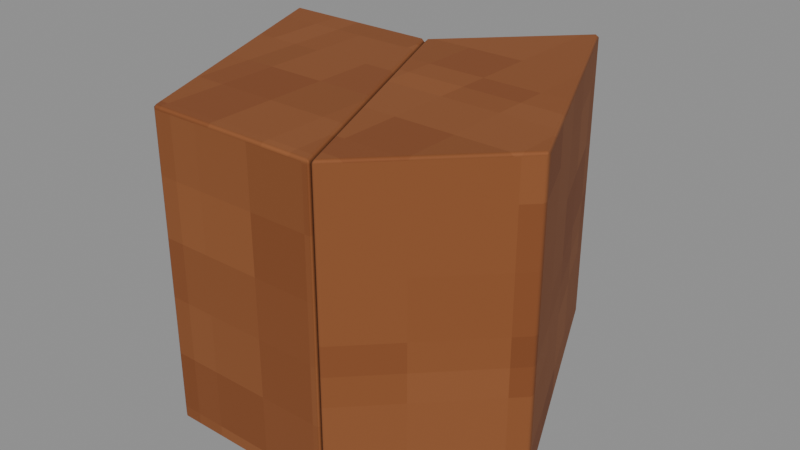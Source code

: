 # Source: CornerKey-1.blend  (saved by Blender 4.3.34; exported with 4.5.12 LTS)
import bpy
from mathutils import Matrix  # noqa: F401  (used for matrix-valued properties, if any)

bpy.ops.wm.read_factory_settings(use_empty=True)
scene = bpy.context.scene
scene.name = 'Isolated part'

# ---- collections
col_part_cornerkey_1 = bpy.data.collections.new('Part.CornerKey-1'); scene.collection.children.link(col_part_cornerkey_1)

# ---- images (referenced by path relative to the original .blend; pixels are not part of the script)
import os
ASSET_DIR = os.environ.get("B2B_ASSET_DIR", "")  # directory of the original .blend (textures are referenced by path, not embedded)
HERE = os.path.dirname(os.path.abspath(__file__))  # packed textures are extracted next to this script under _unpacked/

def load_image(name, relpath, width, height, colorspace="sRGB"):
    """Load a texture the original file referenced (path relative to the .blend, or extracted next to this script)."""
    p = next((c for c in (os.path.join(HERE, relpath), os.path.join(ASSET_DIR, relpath)) if relpath and os.path.exists(c)), "")
    if p:
        img = bpy.data.images.load(p, check_existing=True)
        img.name = name
    else:  # same state as the original file: an image datablock whose file is absent (Cycles renders it pink)
        img = bpy.data.images.new(name, width, height)
        img.source = "FILE"
        img.filepath = "//" + (relpath or name)
    img.colorspace_settings.name = colorspace
    return img
img_minecraft___cut_timber = load_image('Minecraft • Cut timber', '_unpacked/Cut_timber.4b9fd4d1.png', 64, 64, 'sRGB')

# ---- materials (node trees are filled in below, after node groups)
mat_minecraft___cut_timber = bpy.data.materials.new('Minecraft / Cut timber')
mat_minecraft___cut_timber.diffuse_color = (0.5294, 0.302, 0.1451, 1.0)

# ---- material node trees
mat_minecraft___cut_timber.use_nodes = True; mat_minecraft___cut_timber.node_tree.nodes.clear()
_N = mat_minecraft___cut_timber.node_tree.nodes; _L = mat_minecraft___cut_timber.node_tree.links
n0 = _N.new('ShaderNodeBsdfPrincipled'); n0.name = 'Principled BSDF'; n0.location = (10, 300)
n0.inputs[2].default_value = 0.85
n1 = _N.new('ShaderNodeOutputMaterial'); n1.name = 'Material Output'; n1.location = (300, 300)
n2 = _N.new('ShaderNodeTexImage'); n2.name = 'Image Texture'; n2.location = (-580, 280)
n2.image = img_minecraft___cut_timber
n2.interpolation = 'Closest'
_L.new(n0.outputs[0], n1.inputs[0])
_L.new(n2.outputs[0], n0.inputs[0])
n1.is_active_output = True

# ---- meshes
me_octagonalshell_cornerkey_008 = bpy.data.meshes.new('OctagonalShell.CornerKey.008')
me_octagonalshell_cornerkey_008.from_pydata([(-0.06438, -0.132, 0.0), (0.05279, -0.132, 0.0), (-0.02384, 0.05297, 0.0), (-0.1356, 0.05297, 0.0), (-0.06438, -0.132, 0.207), (0.05279, -0.132, 0.207), (-0.02384, 0.05297, 0.207), (-0.1356, 0.05297, 0.207), (0.05279, -0.132, 0.0), (0.1356, -0.04918, 0.0), (0.05522, 0.132, 0.0), (-0.02384, 0.05297, 0.0), (0.05279, -0.132, 0.207), (0.1356, -0.04918, 0.207), (0.05522, 0.132, 0.207), (-0.02384, 0.05297, 0.207)], [], [(3, 2, 1, 0), (4, 5, 6, 7), (0, 1, 5, 4), (1, 2, 6, 5), (2, 3, 7, 6), (3, 0, 4, 7), (11, 10, 9, 8), (12, 13, 14, 15), (8, 9, 13, 12), (9, 10, 14, 13), (10, 11, 15, 14), (11, 8, 12, 15)])
_uv = me_octagonalshell_cornerkey_008.uv_layers.new(name='UV0.Surface')
_uv.uv.foreach_set('vector', [1.501, -2.451, 1.591, -2.451, 1.652, -2.599, 1.558, -2.599, 1.558, -2.599, 1.652, -2.599, 1.591, -2.451, 1.501, -2.451, 0.1176, 1.879, 0.1176, 1.973, 0.2832, 1.973, 0.2832, 1.879, 0.1176, -2.599, 0.1176, -2.451, 0.2832, -2.451, 0.2832, -2.599, 0.1176, 1.911, 0.1176, 1.822, 0.2832, 1.822, 0.2832, 1.911, 0.1176, -2.451, 0.1176, -2.599, 0.2832, -2.599, 0.2832, -2.451, -3.033, 1.505, -2.97, 1.568, -3.115, 1.633, -3.181, 1.567, -3.181, 1.567, -3.115, 1.633, -2.97, 1.568, -3.033, 1.505, -0.1432, 1.567, -0.1432, 1.633, 0.02236, 1.633, 0.02236, 1.567, -0.1432, -2.939, -0.1432, -2.794, 0.02236, -2.794, 0.02236, -2.939, -0.1432, -2.794, -0.1432, -2.857, 0.02236, -2.857, 0.02236, -2.794, -0.1432, -2.857, -0.1432, -3.005, 0.02236, -3.005, 0.02236, -2.857])
_uv.active_render = True
_uv = me_octagonalshell_cornerkey_008.uv_layers.new(name='UV1.Paint')
_uv.uv.foreach_set('vector', [0.7883, 0.9686, 0.7878, 0.9684, 0.7877, 0.9673, 0.7883, 0.9675, 0.8026, 0.9675, 0.8032, 0.9673, 0.8032, 0.9684, 0.8026, 0.9686, 0.865, 0.9845, 0.8645, 0.9845, 0.8645, 0.9833, 0.865, 0.9833, 0.7765, 0.8565, 0.7754, 0.8565, 0.7754, 0.8554, 0.7765, 0.8554, 0.07432, 0.9845, 0.0737, 0.9845, 0.0737, 0.9833, 0.07432, 0.9833, 0.8651, 0.5018, 0.864, 0.5018, 0.864, 0.5007, 0.8651, 0.5007, 0.5499, 0.9684, 0.5493, 0.9686, 0.5493, 0.9675, 0.5499, 0.9673, 0.5642, 0.9673, 0.5648, 0.9675, 0.5648, 0.9686, 0.5642, 0.9684, 0.9706, 0.8932, 0.9699, 0.8932, 0.9699, 0.892, 0.9706, 0.892, 0.8651, 0.3775, 0.864, 0.3775, 0.864, 0.3764, 0.8651, 0.3764, 0.9854, 0.1271, 0.985, 0.1271, 0.985, 0.1259, 0.9854, 0.1259, 0.7919, 0.8565, 0.7908, 0.8565, 0.7908, 0.8554, 0.7919, 0.8554])
me_octagonalshell_cornerkey_008.materials.append(mat_minecraft___cut_timber)
me_octagonalshell_cornerkey_008.update()

# ---- objects
ob_cornerkey_1 = bpy.data.objects.new('CornerKey-1', me_octagonalshell_cornerkey_008)

# ---- transforms, parenting, visibility, modifiers, constraints
ob_cornerkey_1.location = (0.0, 0.0, 0.0)
_m = ob_cornerkey_1.modifiers.new('Hand-finished edges', 'BEVEL')
_m.width = 0.002
_m.width_pct = 0.002
_m.harden_normals = True

# ---- collection membership
col_part_cornerkey_1.objects.link(ob_cornerkey_1)

# ---- scene / render settings (as saved in the file)
scene.frame_start = 1; scene.frame_end = 250; scene.frame_set(1)
scene.render.engine = 'BLENDER_EEVEE_NEXT'
scene.render.image_settings.exr_codec = 'NONE'
scene.render.simplify_subdivision_render = 0
scene.render.simplify_child_particles_render = 0.0
scene.eevee.use_volume_custom_range = False
scene.eevee.use_fast_gi = False
scene.eevee.use_shadows = False
scene.view_settings.white_balance_temperature = 0.0
scene.view_settings.white_balance_tint = 0.0
scene.view_settings.white_balance_whitepoint = (2.97, 0.5193, -0.0414)
bpy.context.view_layer.update()

# ---- added for rendering (the .blend has no active camera and no usable light): camera, sun + grey world if the file has none
cam_auto = bpy.data.cameras.new('AutoCamera')
cam_auto.lens = 50.0
cam_auto.sensor_width = 36.0
cam_auto.clip_end = 1000.0
ob_auto_camera = bpy.data.objects.new('AutoCamera', cam_auto)
scene.collection.objects.link(ob_auto_camera)
ob_auto_camera.location = (0.397476, -0.477734, 0.421518)
ob_auto_camera.rotation_euler = (1.09748, -7.21219e-08, 0.694738)
scene.camera = ob_auto_camera
light_auto_sun = bpy.data.lights.new('AutoSun', 'SUN')
light_auto_sun.energy = 3.0
light_auto_sun.angle = 0.0523599
ob_auto_sun = bpy.data.objects.new('AutoSun', light_auto_sun)
scene.collection.objects.link(ob_auto_sun)
ob_auto_sun.rotation_euler = (0.872665, 0.174533, 0.523599)
if scene.world is None:
    world_auto = bpy.data.worlds.new('AutoWorld')
    world_auto.color = (0.3, 0.3, 0.3)
    scene.world = world_auto
bpy.context.view_layer.update()
